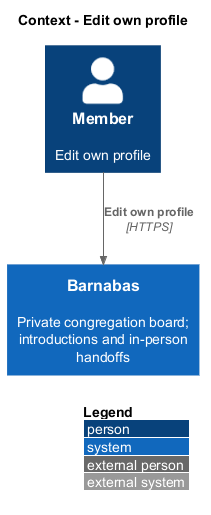

The diagram above was rendered by PlantUML. Its source (embedded in the PNG):
@startuml
!include <C4/C4_Context>
LAYOUT_WITH_LEGEND()
title Context - Edit own profile
Person(actor, "Member", "Edit own profile")
System(barnabas, "Barnabas", "Private congregation board; introductions and in-person handoffs")
Rel(actor, barnabas, "Edit own profile", "HTTPS")
@enduml